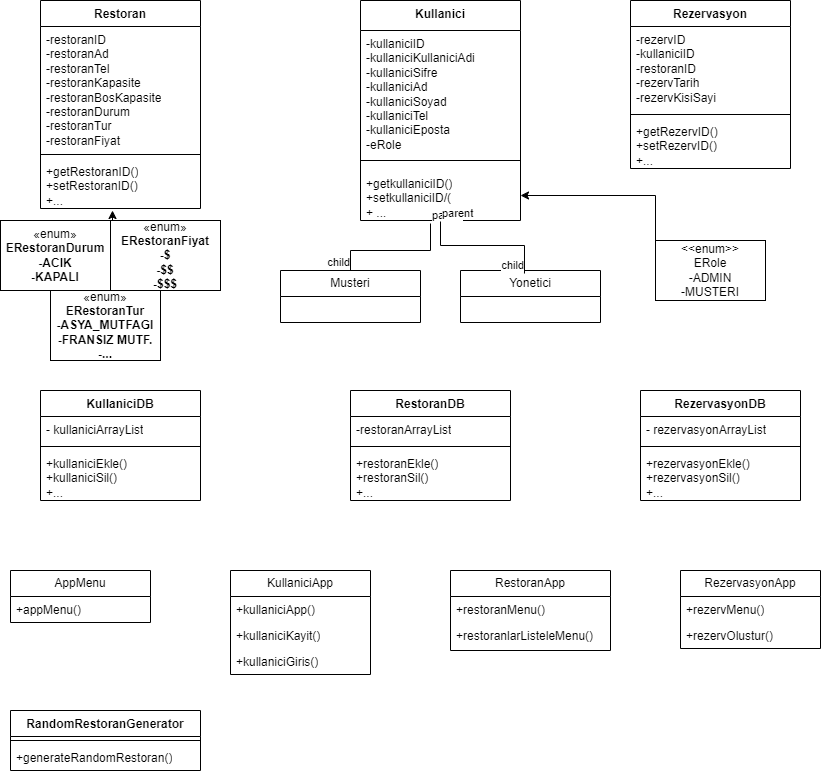

The diagram above was exported from draw.io. Its source (the exported page's mxGraphModel, read from the mxfile embedded in the PNG):
<mxGraphModel dx="1434" dy="746" grid="1" gridSize="10" guides="1" tooltips="1" connect="1" arrows="1" fold="1" page="1" pageScale="1" pageWidth="827" pageHeight="1169" math="0" shadow="0">
  <root>
    <mxCell id="0" />
    <mxCell id="1" parent="0" />
    <mxCell id="jtAbFurEirxteQtQGTCt-1" value="Kullanici" style="swimlane;fontStyle=1;align=center;verticalAlign=top;childLayout=stackLayout;horizontal=1;startSize=30;horizontalStack=0;resizeParent=1;resizeParentMax=0;resizeLast=0;collapsible=1;marginBottom=0;whiteSpace=wrap;html=1;" vertex="1" parent="1">
      <mxGeometry x="360" y="10" width="160" height="220" as="geometry" />
    </mxCell>
    <mxCell id="jtAbFurEirxteQtQGTCt-2" value="&lt;div&gt;-kullaniciID&lt;/div&gt;&lt;div&gt;-kullaniciKullaniciAdi&lt;/div&gt;&lt;div&gt;-kullaniciSifre&lt;/div&gt;&lt;div&gt;-kullaniciAd&lt;/div&gt;&lt;div&gt;-kullaniciSoyad&lt;/div&gt;&lt;div&gt;-kullaniciTel&lt;/div&gt;&lt;div&gt;-kullaniciEposta&lt;/div&gt;&lt;div&gt;-eRole&lt;/div&gt;&lt;div&gt;&lt;br&gt;&lt;/div&gt;" style="text;strokeColor=none;fillColor=none;align=left;verticalAlign=top;spacingLeft=4;spacingRight=4;overflow=hidden;rotatable=0;points=[[0,0.5],[1,0.5]];portConstraint=eastwest;whiteSpace=wrap;html=1;" vertex="1" parent="jtAbFurEirxteQtQGTCt-1">
      <mxGeometry y="30" width="160" height="140" as="geometry" />
    </mxCell>
    <mxCell id="jtAbFurEirxteQtQGTCt-68" value="" style="endArrow=none;html=1;rounded=0;" edge="1" parent="jtAbFurEirxteQtQGTCt-1">
      <mxGeometry width="50" height="50" relative="1" as="geometry">
        <mxPoint y="160" as="sourcePoint" />
        <mxPoint x="160" y="160" as="targetPoint" />
      </mxGeometry>
    </mxCell>
    <mxCell id="jtAbFurEirxteQtQGTCt-4" value="+getkullaniciID()&lt;div&gt;+setkullaniciID/(&lt;/div&gt;&lt;div&gt;+ ...&lt;br&gt;&lt;div&gt;&lt;br&gt;&lt;/div&gt;&lt;/div&gt;" style="text;strokeColor=none;fillColor=none;align=left;verticalAlign=top;spacingLeft=4;spacingRight=4;overflow=hidden;rotatable=0;points=[[0,0.5],[1,0.5]];portConstraint=eastwest;whiteSpace=wrap;html=1;" vertex="1" parent="jtAbFurEirxteQtQGTCt-1">
      <mxGeometry y="170" width="160" height="50" as="geometry" />
    </mxCell>
    <mxCell id="jtAbFurEirxteQtQGTCt-5" value="Musteri" style="swimlane;fontStyle=0;childLayout=stackLayout;horizontal=1;startSize=26;fillColor=none;horizontalStack=0;resizeParent=1;resizeParentMax=0;resizeLast=0;collapsible=1;marginBottom=0;whiteSpace=wrap;html=1;" vertex="1" parent="1">
      <mxGeometry x="280" y="280" width="140" height="52" as="geometry" />
    </mxCell>
    <mxCell id="jtAbFurEirxteQtQGTCt-9" value="Yonetici" style="swimlane;fontStyle=0;childLayout=stackLayout;horizontal=1;startSize=26;fillColor=none;horizontalStack=0;resizeParent=1;resizeParentMax=0;resizeLast=0;collapsible=1;marginBottom=0;whiteSpace=wrap;html=1;" vertex="1" parent="1">
      <mxGeometry x="460" y="280" width="140" height="52" as="geometry" />
    </mxCell>
    <mxCell id="jtAbFurEirxteQtQGTCt-23" value="Restoran" style="swimlane;fontStyle=1;align=center;verticalAlign=top;childLayout=stackLayout;horizontal=1;startSize=26;horizontalStack=0;resizeParent=1;resizeParentMax=0;resizeLast=0;collapsible=1;marginBottom=0;whiteSpace=wrap;html=1;" vertex="1" parent="1">
      <mxGeometry x="40" y="10" width="160" height="208" as="geometry" />
    </mxCell>
    <mxCell id="jtAbFurEirxteQtQGTCt-24" value="-restoranID&lt;div&gt;-restoranAd&lt;/div&gt;&lt;div&gt;-restoranTel&lt;/div&gt;&lt;div&gt;-restoranKapasite&lt;/div&gt;&lt;div&gt;-restoranBosKapasite&lt;/div&gt;&lt;div&gt;-restoranDurum&lt;/div&gt;&lt;div&gt;-restoranTur&lt;/div&gt;&lt;div&gt;-restoranFiyat&lt;/div&gt;" style="text;strokeColor=none;fillColor=none;align=left;verticalAlign=top;spacingLeft=4;spacingRight=4;overflow=hidden;rotatable=0;points=[[0,0.5],[1,0.5]];portConstraint=eastwest;whiteSpace=wrap;html=1;" vertex="1" parent="jtAbFurEirxteQtQGTCt-23">
      <mxGeometry y="26" width="160" height="124" as="geometry" />
    </mxCell>
    <mxCell id="jtAbFurEirxteQtQGTCt-25" value="" style="line;strokeWidth=1;fillColor=none;align=left;verticalAlign=middle;spacingTop=-1;spacingLeft=3;spacingRight=3;rotatable=0;labelPosition=right;points=[];portConstraint=eastwest;strokeColor=inherit;" vertex="1" parent="jtAbFurEirxteQtQGTCt-23">
      <mxGeometry y="150" width="160" height="8" as="geometry" />
    </mxCell>
    <mxCell id="jtAbFurEirxteQtQGTCt-26" value="+getRestoranID()&lt;div&gt;+setRestoranID()&lt;/div&gt;&lt;div&gt;+...&lt;/div&gt;" style="text;strokeColor=none;fillColor=none;align=left;verticalAlign=top;spacingLeft=4;spacingRight=4;overflow=hidden;rotatable=0;points=[[0,0.5],[1,0.5]];portConstraint=eastwest;whiteSpace=wrap;html=1;" vertex="1" parent="jtAbFurEirxteQtQGTCt-23">
      <mxGeometry y="158" width="160" height="50" as="geometry" />
    </mxCell>
    <mxCell id="jtAbFurEirxteQtQGTCt-27" value="Rezervasyon" style="swimlane;fontStyle=1;align=center;verticalAlign=top;childLayout=stackLayout;horizontal=1;startSize=26;horizontalStack=0;resizeParent=1;resizeParentMax=0;resizeLast=0;collapsible=1;marginBottom=0;whiteSpace=wrap;html=1;" vertex="1" parent="1">
      <mxGeometry x="630" y="10" width="160" height="168" as="geometry" />
    </mxCell>
    <mxCell id="jtAbFurEirxteQtQGTCt-28" value="-rezervID&lt;div&gt;-kullaniciID&lt;/div&gt;&lt;div&gt;-restoranID&lt;/div&gt;&lt;div&gt;-rezervTarih&lt;/div&gt;&lt;div&gt;-rezervKisiSayi&lt;/div&gt;" style="text;strokeColor=none;fillColor=none;align=left;verticalAlign=top;spacingLeft=4;spacingRight=4;overflow=hidden;rotatable=0;points=[[0,0.5],[1,0.5]];portConstraint=eastwest;whiteSpace=wrap;html=1;" vertex="1" parent="jtAbFurEirxteQtQGTCt-27">
      <mxGeometry y="26" width="160" height="84" as="geometry" />
    </mxCell>
    <mxCell id="jtAbFurEirxteQtQGTCt-29" value="" style="line;strokeWidth=1;fillColor=none;align=left;verticalAlign=middle;spacingTop=-1;spacingLeft=3;spacingRight=3;rotatable=0;labelPosition=right;points=[];portConstraint=eastwest;strokeColor=inherit;" vertex="1" parent="jtAbFurEirxteQtQGTCt-27">
      <mxGeometry y="110" width="160" height="8" as="geometry" />
    </mxCell>
    <mxCell id="jtAbFurEirxteQtQGTCt-30" value="+getRezervID()&lt;div&gt;+setRezervID()&lt;/div&gt;&lt;div&gt;+...&lt;/div&gt;" style="text;strokeColor=none;fillColor=none;align=left;verticalAlign=top;spacingLeft=4;spacingRight=4;overflow=hidden;rotatable=0;points=[[0,0.5],[1,0.5]];portConstraint=eastwest;whiteSpace=wrap;html=1;" vertex="1" parent="jtAbFurEirxteQtQGTCt-27">
      <mxGeometry y="118" width="160" height="50" as="geometry" />
    </mxCell>
    <mxCell id="jtAbFurEirxteQtQGTCt-39" value="KullaniciDB" style="swimlane;fontStyle=1;align=center;verticalAlign=top;childLayout=stackLayout;horizontal=1;startSize=26;horizontalStack=0;resizeParent=1;resizeParentMax=0;resizeLast=0;collapsible=1;marginBottom=0;whiteSpace=wrap;html=1;" vertex="1" parent="1">
      <mxGeometry x="40" y="400" width="160" height="110" as="geometry" />
    </mxCell>
    <mxCell id="jtAbFurEirxteQtQGTCt-40" value="- kullaniciArrayList" style="text;strokeColor=none;fillColor=none;align=left;verticalAlign=top;spacingLeft=4;spacingRight=4;overflow=hidden;rotatable=0;points=[[0,0.5],[1,0.5]];portConstraint=eastwest;whiteSpace=wrap;html=1;" vertex="1" parent="jtAbFurEirxteQtQGTCt-39">
      <mxGeometry y="26" width="160" height="26" as="geometry" />
    </mxCell>
    <mxCell id="jtAbFurEirxteQtQGTCt-41" value="" style="line;strokeWidth=1;fillColor=none;align=left;verticalAlign=middle;spacingTop=-1;spacingLeft=3;spacingRight=3;rotatable=0;labelPosition=right;points=[];portConstraint=eastwest;strokeColor=inherit;" vertex="1" parent="jtAbFurEirxteQtQGTCt-39">
      <mxGeometry y="52" width="160" height="8" as="geometry" />
    </mxCell>
    <mxCell id="jtAbFurEirxteQtQGTCt-42" value="+kullaniciEkle()&lt;div&gt;+kullaniciSil()&lt;/div&gt;&lt;div&gt;+...&lt;/div&gt;" style="text;strokeColor=none;fillColor=none;align=left;verticalAlign=top;spacingLeft=4;spacingRight=4;overflow=hidden;rotatable=0;points=[[0,0.5],[1,0.5]];portConstraint=eastwest;whiteSpace=wrap;html=1;" vertex="1" parent="jtAbFurEirxteQtQGTCt-39">
      <mxGeometry y="60" width="160" height="50" as="geometry" />
    </mxCell>
    <mxCell id="jtAbFurEirxteQtQGTCt-43" value="RestoranDB" style="swimlane;fontStyle=1;align=center;verticalAlign=top;childLayout=stackLayout;horizontal=1;startSize=26;horizontalStack=0;resizeParent=1;resizeParentMax=0;resizeLast=0;collapsible=1;marginBottom=0;whiteSpace=wrap;html=1;" vertex="1" parent="1">
      <mxGeometry x="350" y="400" width="160" height="110" as="geometry" />
    </mxCell>
    <mxCell id="jtAbFurEirxteQtQGTCt-44" value="-restoranArrayList" style="text;strokeColor=none;fillColor=none;align=left;verticalAlign=top;spacingLeft=4;spacingRight=4;overflow=hidden;rotatable=0;points=[[0,0.5],[1,0.5]];portConstraint=eastwest;whiteSpace=wrap;html=1;" vertex="1" parent="jtAbFurEirxteQtQGTCt-43">
      <mxGeometry y="26" width="160" height="26" as="geometry" />
    </mxCell>
    <mxCell id="jtAbFurEirxteQtQGTCt-45" value="" style="line;strokeWidth=1;fillColor=none;align=left;verticalAlign=middle;spacingTop=-1;spacingLeft=3;spacingRight=3;rotatable=0;labelPosition=right;points=[];portConstraint=eastwest;strokeColor=inherit;" vertex="1" parent="jtAbFurEirxteQtQGTCt-43">
      <mxGeometry y="52" width="160" height="8" as="geometry" />
    </mxCell>
    <mxCell id="jtAbFurEirxteQtQGTCt-46" value="+restoranEkle()&lt;div&gt;+restoranSil()&lt;/div&gt;&lt;div&gt;+...&lt;/div&gt;" style="text;strokeColor=none;fillColor=none;align=left;verticalAlign=top;spacingLeft=4;spacingRight=4;overflow=hidden;rotatable=0;points=[[0,0.5],[1,0.5]];portConstraint=eastwest;whiteSpace=wrap;html=1;" vertex="1" parent="jtAbFurEirxteQtQGTCt-43">
      <mxGeometry y="60" width="160" height="50" as="geometry" />
    </mxCell>
    <mxCell id="jtAbFurEirxteQtQGTCt-47" value="RezervasyonDB" style="swimlane;fontStyle=1;align=center;verticalAlign=top;childLayout=stackLayout;horizontal=1;startSize=26;horizontalStack=0;resizeParent=1;resizeParentMax=0;resizeLast=0;collapsible=1;marginBottom=0;whiteSpace=wrap;html=1;" vertex="1" parent="1">
      <mxGeometry x="640" y="400" width="160" height="110" as="geometry" />
    </mxCell>
    <mxCell id="jtAbFurEirxteQtQGTCt-48" value="- rezervasyonArrayList" style="text;strokeColor=none;fillColor=none;align=left;verticalAlign=top;spacingLeft=4;spacingRight=4;overflow=hidden;rotatable=0;points=[[0,0.5],[1,0.5]];portConstraint=eastwest;whiteSpace=wrap;html=1;" vertex="1" parent="jtAbFurEirxteQtQGTCt-47">
      <mxGeometry y="26" width="160" height="26" as="geometry" />
    </mxCell>
    <mxCell id="jtAbFurEirxteQtQGTCt-49" value="" style="line;strokeWidth=1;fillColor=none;align=left;verticalAlign=middle;spacingTop=-1;spacingLeft=3;spacingRight=3;rotatable=0;labelPosition=right;points=[];portConstraint=eastwest;strokeColor=inherit;" vertex="1" parent="jtAbFurEirxteQtQGTCt-47">
      <mxGeometry y="52" width="160" height="8" as="geometry" />
    </mxCell>
    <mxCell id="jtAbFurEirxteQtQGTCt-50" value="+rezervasyonEkle()&lt;div&gt;+rezervasyonSil()&lt;/div&gt;&lt;div&gt;+...&lt;/div&gt;" style="text;strokeColor=none;fillColor=none;align=left;verticalAlign=top;spacingLeft=4;spacingRight=4;overflow=hidden;rotatable=0;points=[[0,0.5],[1,0.5]];portConstraint=eastwest;whiteSpace=wrap;html=1;" vertex="1" parent="jtAbFurEirxteQtQGTCt-47">
      <mxGeometry y="60" width="160" height="50" as="geometry" />
    </mxCell>
    <mxCell id="jtAbFurEirxteQtQGTCt-51" value="AppMenu" style="swimlane;fontStyle=0;childLayout=stackLayout;horizontal=1;startSize=26;fillColor=none;horizontalStack=0;resizeParent=1;resizeParentMax=0;resizeLast=0;collapsible=1;marginBottom=0;whiteSpace=wrap;html=1;" vertex="1" parent="1">
      <mxGeometry x="10" y="580" width="140" height="52" as="geometry" />
    </mxCell>
    <mxCell id="jtAbFurEirxteQtQGTCt-52" value="+appMenu()" style="text;strokeColor=none;fillColor=none;align=left;verticalAlign=top;spacingLeft=4;spacingRight=4;overflow=hidden;rotatable=0;points=[[0,0.5],[1,0.5]];portConstraint=eastwest;whiteSpace=wrap;html=1;" vertex="1" parent="jtAbFurEirxteQtQGTCt-51">
      <mxGeometry y="26" width="140" height="26" as="geometry" />
    </mxCell>
    <mxCell id="jtAbFurEirxteQtQGTCt-55" value="KullaniciApp" style="swimlane;fontStyle=0;childLayout=stackLayout;horizontal=1;startSize=26;fillColor=none;horizontalStack=0;resizeParent=1;resizeParentMax=0;resizeLast=0;collapsible=1;marginBottom=0;whiteSpace=wrap;html=1;" vertex="1" parent="1">
      <mxGeometry x="230" y="580" width="140" height="104" as="geometry" />
    </mxCell>
    <mxCell id="jtAbFurEirxteQtQGTCt-56" value="+kullaniciApp()" style="text;strokeColor=none;fillColor=none;align=left;verticalAlign=top;spacingLeft=4;spacingRight=4;overflow=hidden;rotatable=0;points=[[0,0.5],[1,0.5]];portConstraint=eastwest;whiteSpace=wrap;html=1;" vertex="1" parent="jtAbFurEirxteQtQGTCt-55">
      <mxGeometry y="26" width="140" height="26" as="geometry" />
    </mxCell>
    <mxCell id="jtAbFurEirxteQtQGTCt-57" value="+kullaniciKayit()" style="text;strokeColor=none;fillColor=none;align=left;verticalAlign=top;spacingLeft=4;spacingRight=4;overflow=hidden;rotatable=0;points=[[0,0.5],[1,0.5]];portConstraint=eastwest;whiteSpace=wrap;html=1;" vertex="1" parent="jtAbFurEirxteQtQGTCt-55">
      <mxGeometry y="52" width="140" height="26" as="geometry" />
    </mxCell>
    <mxCell id="jtAbFurEirxteQtQGTCt-58" value="+kullaniciGiris()" style="text;strokeColor=none;fillColor=none;align=left;verticalAlign=top;spacingLeft=4;spacingRight=4;overflow=hidden;rotatable=0;points=[[0,0.5],[1,0.5]];portConstraint=eastwest;whiteSpace=wrap;html=1;" vertex="1" parent="jtAbFurEirxteQtQGTCt-55">
      <mxGeometry y="78" width="140" height="26" as="geometry" />
    </mxCell>
    <mxCell id="jtAbFurEirxteQtQGTCt-59" value="RestoranApp" style="swimlane;fontStyle=0;childLayout=stackLayout;horizontal=1;startSize=26;fillColor=none;horizontalStack=0;resizeParent=1;resizeParentMax=0;resizeLast=0;collapsible=1;marginBottom=0;whiteSpace=wrap;html=1;" vertex="1" parent="1">
      <mxGeometry x="450" y="580" width="160" height="80" as="geometry" />
    </mxCell>
    <mxCell id="jtAbFurEirxteQtQGTCt-60" value="+restoranMenu()" style="text;strokeColor=none;fillColor=none;align=left;verticalAlign=top;spacingLeft=4;spacingRight=4;overflow=hidden;rotatable=0;points=[[0,0.5],[1,0.5]];portConstraint=eastwest;whiteSpace=wrap;html=1;" vertex="1" parent="jtAbFurEirxteQtQGTCt-59">
      <mxGeometry y="26" width="160" height="26" as="geometry" />
    </mxCell>
    <mxCell id="jtAbFurEirxteQtQGTCt-61" value="+restoranlarListeleMenu()" style="text;strokeColor=none;fillColor=none;align=left;verticalAlign=top;spacingLeft=4;spacingRight=4;overflow=hidden;rotatable=0;points=[[0,0.5],[1,0.5]];portConstraint=eastwest;whiteSpace=wrap;html=1;" vertex="1" parent="jtAbFurEirxteQtQGTCt-59">
      <mxGeometry y="52" width="160" height="28" as="geometry" />
    </mxCell>
    <mxCell id="jtAbFurEirxteQtQGTCt-63" value="RezervasyonApp" style="swimlane;fontStyle=0;childLayout=stackLayout;horizontal=1;startSize=26;fillColor=none;horizontalStack=0;resizeParent=1;resizeParentMax=0;resizeLast=0;collapsible=1;marginBottom=0;whiteSpace=wrap;html=1;" vertex="1" parent="1">
      <mxGeometry x="680" y="580" width="140" height="78" as="geometry" />
    </mxCell>
    <mxCell id="jtAbFurEirxteQtQGTCt-64" value="+rezervMenu()" style="text;strokeColor=none;fillColor=none;align=left;verticalAlign=top;spacingLeft=4;spacingRight=4;overflow=hidden;rotatable=0;points=[[0,0.5],[1,0.5]];portConstraint=eastwest;whiteSpace=wrap;html=1;" vertex="1" parent="jtAbFurEirxteQtQGTCt-63">
      <mxGeometry y="26" width="140" height="26" as="geometry" />
    </mxCell>
    <mxCell id="jtAbFurEirxteQtQGTCt-65" value="+rezervOlustur()" style="text;strokeColor=none;fillColor=none;align=left;verticalAlign=top;spacingLeft=4;spacingRight=4;overflow=hidden;rotatable=0;points=[[0,0.5],[1,0.5]];portConstraint=eastwest;whiteSpace=wrap;html=1;" vertex="1" parent="jtAbFurEirxteQtQGTCt-63">
      <mxGeometry y="52" width="140" height="26" as="geometry" />
    </mxCell>
    <mxCell id="jtAbFurEirxteQtQGTCt-69" value="" style="endArrow=none;html=1;edgeStyle=orthogonalEdgeStyle;rounded=0;entryX=0.5;entryY=0;entryDx=0;entryDy=0;" edge="1" parent="1" target="jtAbFurEirxteQtQGTCt-5">
      <mxGeometry relative="1" as="geometry">
        <mxPoint x="430" y="233" as="sourcePoint" />
        <mxPoint x="380" y="270" as="targetPoint" />
        <Array as="points">
          <mxPoint x="430" y="260" />
          <mxPoint x="350" y="260" />
        </Array>
      </mxGeometry>
    </mxCell>
    <mxCell id="jtAbFurEirxteQtQGTCt-70" value="parent" style="edgeLabel;resizable=0;html=1;align=left;verticalAlign=bottom;" connectable="0" vertex="1" parent="jtAbFurEirxteQtQGTCt-69">
      <mxGeometry x="-1" relative="1" as="geometry" />
    </mxCell>
    <mxCell id="jtAbFurEirxteQtQGTCt-71" value="child" style="edgeLabel;resizable=0;html=1;align=right;verticalAlign=bottom;" connectable="0" vertex="1" parent="jtAbFurEirxteQtQGTCt-69">
      <mxGeometry x="1" relative="1" as="geometry" />
    </mxCell>
    <mxCell id="jtAbFurEirxteQtQGTCt-72" value="" style="endArrow=none;html=1;edgeStyle=orthogonalEdgeStyle;rounded=0;entryX=0.457;entryY=0.058;entryDx=0;entryDy=0;entryPerimeter=0;exitX=0.5;exitY=1.02;exitDx=0;exitDy=0;exitPerimeter=0;" edge="1" parent="1" source="jtAbFurEirxteQtQGTCt-4" target="jtAbFurEirxteQtQGTCt-9">
      <mxGeometry relative="1" as="geometry">
        <mxPoint x="460" y="240" as="sourcePoint" />
        <mxPoint x="510" y="260" as="targetPoint" />
      </mxGeometry>
    </mxCell>
    <mxCell id="jtAbFurEirxteQtQGTCt-73" value="parent" style="edgeLabel;resizable=0;html=1;align=left;verticalAlign=bottom;" connectable="0" vertex="1" parent="jtAbFurEirxteQtQGTCt-72">
      <mxGeometry x="-1" relative="1" as="geometry" />
    </mxCell>
    <mxCell id="jtAbFurEirxteQtQGTCt-74" value="child" style="edgeLabel;resizable=0;html=1;align=right;verticalAlign=bottom;" connectable="0" vertex="1" parent="jtAbFurEirxteQtQGTCt-72">
      <mxGeometry x="1" relative="1" as="geometry" />
    </mxCell>
    <mxCell id="jtAbFurEirxteQtQGTCt-76" value="«enum»&lt;br&gt;&lt;b&gt;ERestoranFiyat&lt;/b&gt;&lt;div&gt;&lt;b&gt;-$&lt;/b&gt;&lt;/div&gt;&lt;div&gt;&lt;b&gt;-$$&lt;/b&gt;&lt;/div&gt;&lt;div&gt;&lt;b&gt;-$$$&lt;/b&gt;&lt;/div&gt;" style="html=1;whiteSpace=wrap;" vertex="1" parent="1">
      <mxGeometry x="110" y="230" width="110" height="70" as="geometry" />
    </mxCell>
    <mxCell id="jtAbFurEirxteQtQGTCt-77" value="«enum»&lt;br&gt;&lt;b&gt;ERestoranTur&lt;/b&gt;&lt;div&gt;&lt;b&gt;-ASYA_MUTFAGI&lt;/b&gt;&lt;/div&gt;&lt;div&gt;&lt;b&gt;-FRANSIZ MUTF.&lt;/b&gt;&lt;/div&gt;&lt;div&gt;&lt;b&gt;-...&lt;/b&gt;&lt;/div&gt;" style="html=1;whiteSpace=wrap;" vertex="1" parent="1">
      <mxGeometry x="50" y="300" width="110" height="70" as="geometry" />
    </mxCell>
    <mxCell id="jtAbFurEirxteQtQGTCt-81" style="edgeStyle=orthogonalEdgeStyle;rounded=0;orthogonalLoop=1;jettySize=auto;html=1;exitX=0;exitY=0;exitDx=0;exitDy=0;entryX=1;entryY=0.5;entryDx=0;entryDy=0;" edge="1" parent="1" source="jtAbFurEirxteQtQGTCt-78" target="jtAbFurEirxteQtQGTCt-4">
      <mxGeometry relative="1" as="geometry" />
    </mxCell>
    <mxCell id="jtAbFurEirxteQtQGTCt-78" value="&amp;lt;&amp;lt;enum&amp;gt;&amp;gt;&lt;div&gt;ERole&lt;/div&gt;&lt;div&gt;-ADMIN&lt;/div&gt;&lt;div&gt;-MUSTERI&lt;/div&gt;" style="html=1;whiteSpace=wrap;" vertex="1" parent="1">
      <mxGeometry x="655" y="250" width="110" height="60" as="geometry" />
    </mxCell>
    <mxCell id="jtAbFurEirxteQtQGTCt-83" value="«enum»&lt;br&gt;&lt;b&gt;ERestoranDurum&lt;/b&gt;&lt;div&gt;&lt;b&gt;-ACIK&lt;/b&gt;&lt;/div&gt;&lt;div&gt;&lt;b&gt;-KAPALI&lt;/b&gt;&lt;/div&gt;" style="html=1;whiteSpace=wrap;" vertex="1" parent="1">
      <mxGeometry y="230" width="110" height="70" as="geometry" />
    </mxCell>
    <mxCell id="jtAbFurEirxteQtQGTCt-84" style="edgeStyle=orthogonalEdgeStyle;rounded=0;orthogonalLoop=1;jettySize=auto;html=1;exitX=1;exitY=0;exitDx=0;exitDy=0;entryX=0.45;entryY=1.04;entryDx=0;entryDy=0;entryPerimeter=0;" edge="1" parent="1" source="jtAbFurEirxteQtQGTCt-83" target="jtAbFurEirxteQtQGTCt-26">
      <mxGeometry relative="1" as="geometry" />
    </mxCell>
    <mxCell id="jtAbFurEirxteQtQGTCt-85" value="RandomRestoranGenerator" style="swimlane;fontStyle=1;align=center;verticalAlign=top;childLayout=stackLayout;horizontal=1;startSize=26;horizontalStack=0;resizeParent=1;resizeParentMax=0;resizeLast=0;collapsible=1;marginBottom=0;whiteSpace=wrap;html=1;" vertex="1" parent="1">
      <mxGeometry x="10" y="720" width="190" height="60" as="geometry" />
    </mxCell>
    <mxCell id="jtAbFurEirxteQtQGTCt-87" value="" style="line;strokeWidth=1;fillColor=none;align=left;verticalAlign=middle;spacingTop=-1;spacingLeft=3;spacingRight=3;rotatable=0;labelPosition=right;points=[];portConstraint=eastwest;strokeColor=inherit;" vertex="1" parent="jtAbFurEirxteQtQGTCt-85">
      <mxGeometry y="26" width="190" height="8" as="geometry" />
    </mxCell>
    <mxCell id="jtAbFurEirxteQtQGTCt-88" value="+generateRandomRestoran()" style="text;strokeColor=none;fillColor=none;align=left;verticalAlign=top;spacingLeft=4;spacingRight=4;overflow=hidden;rotatable=0;points=[[0,0.5],[1,0.5]];portConstraint=eastwest;whiteSpace=wrap;html=1;" vertex="1" parent="jtAbFurEirxteQtQGTCt-85">
      <mxGeometry y="34" width="190" height="26" as="geometry" />
    </mxCell>
  </root>
</mxGraphModel>